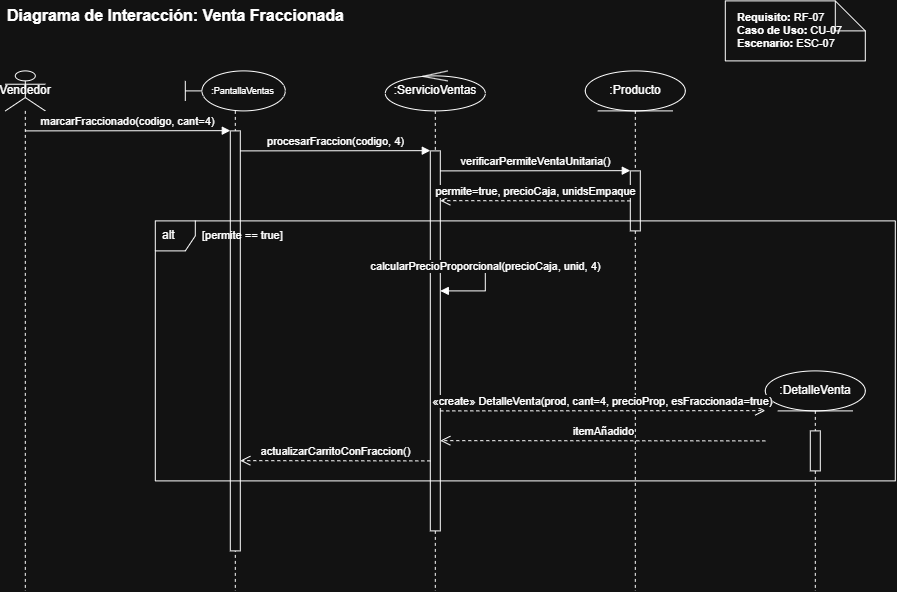

The diagram above was exported from draw.io. Its source (the exported page's mxGraphModel, read from the mxfile embedded in the PNG):
<mxGraphModel dx="940" dy="764" grid="1" gridSize="10" guides="1" tooltips="1" connect="1" arrows="1" fold="1" page="1" pageScale="1" pageWidth="827" pageHeight="1169" math="0" shadow="0">
  <root>
    <mxCell id="0" />
    <mxCell id="1" parent="0" />
    <mxCell id="title" parent="1" style="text;html=1;strokeColor=none;fillColor=none;align=left;verticalAlign=middle;whiteSpace=wrap;rounded=0;fontSize=16;fontStyle=1" value="Diagrama de Interacción: Venta Fraccionada" vertex="1">
      <mxGeometry height="30" width="600" x="40" y="10" as="geometry" />
    </mxCell>
    <mxCell id="note1" parent="1" style="shape=note;whiteSpace=wrap;html=1;backgroundOutline=1;darkOpacity=0.05;align=left;spacingLeft=10;fontSize=11;" value="&lt;b&gt;Requisito:&lt;/b&gt; RF-07&lt;br&gt;&lt;b&gt;Caso de Uso:&lt;/b&gt; CU-07&lt;br&gt;&lt;b&gt;Escenario:&lt;/b&gt; ESC-07" vertex="1">
      <mxGeometry height="60" width="140" x="760" y="10" as="geometry" />
    </mxCell>
    <mxCell id="actor" parent="1" style="shape=umlLifeline;participant=umlActor;perimeter=lifelinePerimeter;whiteSpace=wrap;html=1;container=1;dropTarget=0;collapsible=0;recursiveResize=0;outlineConnect=0;portConstraint=eastwest;" value="Vendedor" vertex="1">
      <mxGeometry height="520" width="40" x="40" y="80" as="geometry" />
    </mxCell>
    <mxCell id="pantalla" parent="1" style="shape=umlLifeline;participant=umlBoundary;perimeter=lifelinePerimeter;whiteSpace=wrap;html=1;container=1;dropTarget=0;collapsible=0;recursiveResize=0;outlineConnect=0;portConstraint=eastwest;" value="&lt;font style=&quot;font-size: 9px;&quot;&gt;&amp;nbsp; &amp;nbsp; &amp;nbsp; :PantallaVentas&lt;/font&gt;" vertex="1">
      <mxGeometry height="520" width="100" x="220" y="80" as="geometry" />
    </mxCell>
    <mxCell id="act_pantalla" parent="pantalla" style="html=1;whiteSpace=wrap;" value="" vertex="1">
      <mxGeometry height="420" width="10" x="45" y="60" as="geometry" />
    </mxCell>
    <mxCell id="control" parent="1" style="shape=umlLifeline;participant=umlControl;perimeter=lifelinePerimeter;whiteSpace=wrap;html=1;container=1;dropTarget=0;collapsible=0;recursiveResize=0;outlineConnect=0;portConstraint=eastwest;" value=":ServicioVentas" vertex="1">
      <mxGeometry height="520" width="100" x="420" y="80" as="geometry" />
    </mxCell>
    <mxCell id="act_control" parent="control" style="html=1;whiteSpace=wrap;" value="" vertex="1">
      <mxGeometry height="380" width="10" x="45" y="80" as="geometry" />
    </mxCell>
    <mxCell id="producto" parent="1" style="shape=umlLifeline;participant=umlEntity;perimeter=lifelinePerimeter;whiteSpace=wrap;html=1;container=1;dropTarget=0;collapsible=0;recursiveResize=0;outlineConnect=0;portConstraint=eastwest;" value=":Producto" vertex="1">
      <mxGeometry height="520" width="100" x="620" y="80" as="geometry" />
    </mxCell>
    <mxCell id="act_prod" parent="producto" style="html=1;whiteSpace=wrap;" value="" vertex="1">
      <mxGeometry height="60" width="10" x="45" y="100" as="geometry" />
    </mxCell>
    <mxCell id="detalle" parent="1" style="shape=umlLifeline;participant=umlEntity;perimeter=lifelinePerimeter;whiteSpace=wrap;html=1;container=1;dropTarget=0;collapsible=0;recursiveResize=0;outlineConnect=0;portConstraint=eastwest;" value=":DetalleVenta" vertex="1">
      <mxGeometry height="220" width="100" x="800" y="380" as="geometry" />
    </mxCell>
    <mxCell id="act_det" parent="detalle" style="html=1;whiteSpace=wrap;" value="" vertex="1">
      <mxGeometry height="40" width="10" x="45" y="60" as="geometry" />
    </mxCell>
    <mxCell id="m1" edge="1" parent="1" style="html=1;verticalAlign=bottom;endArrow=block;edgeStyle=elbowEdgeStyle;elbow=vertical;curved=0;rounded=0;fontSize=11;" value="marcarFraccionado(codigo, cant=4)">
      <mxGeometry relative="1" as="geometry">
        <mxPoint x="60" y="140" as="sourcePoint" />
        <mxPoint x="265" y="140" as="targetPoint" />
      </mxGeometry>
    </mxCell>
    <mxCell id="m2" edge="1" parent="1" style="html=1;verticalAlign=bottom;endArrow=block;edgeStyle=elbowEdgeStyle;elbow=vertical;curved=0;rounded=0;fontSize=11;" value="procesarFraccion(codigo, 4)">
      <mxGeometry relative="1" as="geometry">
        <mxPoint x="275" y="160" as="sourcePoint" />
        <mxPoint x="465" y="160" as="targetPoint" />
      </mxGeometry>
    </mxCell>
    <mxCell id="m3" edge="1" parent="1" style="html=1;verticalAlign=bottom;endArrow=block;edgeStyle=elbowEdgeStyle;elbow=vertical;curved=0;rounded=0;fontSize=11;" value="verificarPermiteVentaUnitaria()">
      <mxGeometry relative="1" as="geometry">
        <mxPoint x="475" y="180" as="sourcePoint" />
        <mxPoint x="665" y="180" as="targetPoint" />
      </mxGeometry>
    </mxCell>
    <mxCell id="m4" edge="1" parent="1" style="html=1;verticalAlign=bottom;endArrow=open;dashed=1;endSize=8;edgeStyle=elbowEdgeStyle;elbow=vertical;curved=0;rounded=0;fontSize=11;" value="permite=true, precioCaja, unidsEmpaque">
      <mxGeometry relative="1" as="geometry">
        <mxPoint x="665" y="210" as="sourcePoint" />
        <mxPoint x="475" y="210" as="targetPoint" />
      </mxGeometry>
    </mxCell>
    <mxCell id="frame_alt" parent="1" style="shape=umlFrame;whiteSpace=wrap;html=1;width=40;height=30;boundedLbl=1;verticalAlign=middle;align=left;spacingLeft=5;" value="alt" vertex="1">
      <mxGeometry height="260" width="740" x="190" y="230" as="geometry" />
    </mxCell>
    <mxCell id="alt_cond1" parent="1" style="text;html=1;strokeColor=none;fillColor=none;align=left;verticalAlign=middle;whiteSpace=wrap;rounded=0;fontSize=11;" value="[permite == true]" vertex="1">
      <mxGeometry height="20" width="100" x="235" y="235" as="geometry" />
    </mxCell>
    <mxCell id="m5" edge="1" parent="1" style="html=1;verticalAlign=bottom;endArrow=block;edgeStyle=orthogonalEdgeStyle;curved=0;rounded=0;fontSize=11;" value="calcularPrecioProporcional(precioCaja, unid, 4)">
      <mxGeometry relative="1" as="geometry">
        <Array as="points">
          <mxPoint x="520" y="270" />
          <mxPoint x="520" y="300" />
        </Array>
        <mxPoint x="475" y="270" as="sourcePoint" />
        <mxPoint x="475" y="300" as="targetPoint" />
      </mxGeometry>
    </mxCell>
    <mxCell id="m6" edge="1" parent="1" style="html=1;verticalAlign=bottom;endArrow=open;dashed=1;endSize=8;edgeStyle=elbowEdgeStyle;elbow=vertical;curved=0;rounded=0;fontSize=11;" value="«create» DetalleVenta(prod, cant=4, precioProp, esFraccionada=true)">
      <mxGeometry relative="1" as="geometry">
        <mxPoint x="475" y="420" as="sourcePoint" />
        <mxPoint x="800" y="420" as="targetPoint" />
      </mxGeometry>
    </mxCell>
    <mxCell id="m7" edge="1" parent="1" style="html=1;verticalAlign=bottom;endArrow=open;dashed=1;endSize=8;edgeStyle=elbowEdgeStyle;elbow=vertical;curved=0;rounded=0;fontSize=11;" value="itemAñadido">
      <mxGeometry relative="1" as="geometry">
        <mxPoint x="800" y="450" as="sourcePoint" />
        <mxPoint x="475" y="450" as="targetPoint" />
      </mxGeometry>
    </mxCell>
    <mxCell id="m8" edge="1" parent="1" style="html=1;verticalAlign=bottom;endArrow=open;dashed=1;endSize=8;edgeStyle=elbowEdgeStyle;elbow=vertical;curved=0;rounded=0;fontSize=11;" value="actualizarCarritoConFraccion()">
      <mxGeometry relative="1" as="geometry">
        <mxPoint x="465" y="470" as="sourcePoint" />
        <mxPoint x="275" y="470" as="targetPoint" />
      </mxGeometry>
    </mxCell>
  </root>
</mxGraphModel>